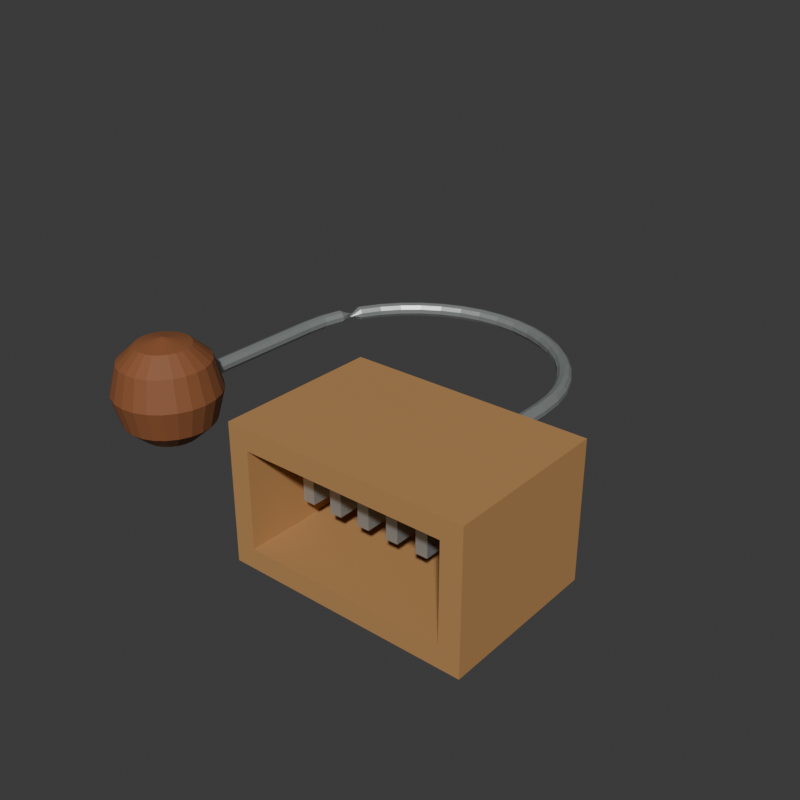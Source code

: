 # Source: source.blend  (saved by Blender 4.3.34; exported with 4.5.12 LTS)
import bpy
from mathutils import Matrix  # noqa: F401  (used for matrix-valued properties, if any)

bpy.ops.wm.read_factory_settings(use_empty=True)
scene = bpy.context.scene
scene.name = 'Scene'

# ---- collections
col_collection = bpy.data.collections.new('Collection'); scene.collection.children.link(col_collection)

# ---- materials (node trees are filled in below, after node groups)
mat_wholeopenchamber_honeywood = bpy.data.materials.new('WholeOpenChamber_HoneyWood')
mat_wholeopenchamber_honeywood.diffuse_color = (0.48, 0.25, 0.09, 1.0)
mat_wholeballend_deepwarmwood = bpy.data.materials.new('WholeBallEnd_DeepWarmWood')
mat_wholeballend_deepwarmwood.diffuse_color = (0.27, 0.095, 0.035, 1.0)
mat_wholereturnrodandtines_satinalloy = bpy.data.materials.new('WholeReturnRodAndTines_SatinAlloy')
mat_wholereturnrodandtines_satinalloy.diffuse_color = (0.49, 0.53, 0.52, 1.0)
mat_wholefixedrootsleeve_darkwood = bpy.data.materials.new('WholeFixedRootSleeve_DarkWood')
mat_wholefixedrootsleeve_darkwood.diffuse_color = (0.1, 0.045, 0.018, 1.0)

# ---- material node trees
mat_wholeopenchamber_honeywood.use_nodes = True; mat_wholeopenchamber_honeywood.node_tree.nodes.clear()
_N = mat_wholeopenchamber_honeywood.node_tree.nodes; _L = mat_wholeopenchamber_honeywood.node_tree.links
n0 = _N.new('ShaderNodeBsdfPrincipled'); n0.name = 'Principled BSDF'; n0.location = (10, 300)
n0.inputs[0].default_value = (0.48, 0.25, 0.09, 1.0)
n0.inputs[2].default_value = 0.77
n1 = _N.new('ShaderNodeOutputMaterial'); n1.name = 'Material Output'; n1.location = (300, 300)
_L.new(n0.outputs[0], n1.inputs[0])
n1.is_active_output = True
mat_wholeballend_deepwarmwood.use_nodes = True; mat_wholeballend_deepwarmwood.node_tree.nodes.clear()
_N = mat_wholeballend_deepwarmwood.node_tree.nodes; _L = mat_wholeballend_deepwarmwood.node_tree.links
n0 = _N.new('ShaderNodeBsdfPrincipled'); n0.name = 'Principled BSDF'; n0.location = (10, 300)
n0.inputs[0].default_value = (0.27, 0.095, 0.035, 1.0)
n0.inputs[2].default_value = 0.65
n1 = _N.new('ShaderNodeOutputMaterial'); n1.name = 'Material Output'; n1.location = (300, 300)
_L.new(n0.outputs[0], n1.inputs[0])
n1.is_active_output = True
mat_wholereturnrodandtines_satinalloy.use_nodes = True; mat_wholereturnrodandtines_satinalloy.node_tree.nodes.clear()
_N = mat_wholereturnrodandtines_satinalloy.node_tree.nodes; _L = mat_wholereturnrodandtines_satinalloy.node_tree.links
n0 = _N.new('ShaderNodeBsdfPrincipled'); n0.name = 'Principled BSDF'; n0.location = (10, 300)
n0.inputs[0].default_value = (0.49, 0.53, 0.52, 1.0)
n0.inputs[1].default_value = 0.65
n0.inputs[2].default_value = 0.42
n1 = _N.new('ShaderNodeOutputMaterial'); n1.name = 'Material Output'; n1.location = (300, 300)
_L.new(n0.outputs[0], n1.inputs[0])
n1.is_active_output = True
mat_wholefixedrootsleeve_darkwood.use_nodes = True; mat_wholefixedrootsleeve_darkwood.node_tree.nodes.clear()
_N = mat_wholefixedrootsleeve_darkwood.node_tree.nodes; _L = mat_wholefixedrootsleeve_darkwood.node_tree.links
n0 = _N.new('ShaderNodeBsdfPrincipled'); n0.name = 'Principled BSDF'; n0.location = (10, 300)
n0.inputs[0].default_value = (0.1, 0.045, 0.018, 1.0)
n0.inputs[2].default_value = 0.82
n1 = _N.new('ShaderNodeOutputMaterial'); n1.name = 'Material Output'; n1.location = (300, 300)
_L.new(n0.outputs[0], n1.inputs[0])
n1.is_active_output = True

# ---- world
world_world = bpy.data.worlds.new('World'); scene.world = world_world
world_world.use_nodes = True; world_world.node_tree.nodes.clear()
_N = world_world.node_tree.nodes; _L = world_world.node_tree.links
n0 = _N.new('ShaderNodeOutputWorld'); n0.name = 'World Output'; n0.location = (300, 300)
n1 = _N.new('ShaderNodeBackground'); n1.name = 'Background'; n1.location = (10, 300)
n1.inputs[0].default_value = (0.05088, 0.05088, 0.05088, 1.0)
_L.new(n1.outputs[0], n0.inputs[0])
n0.is_active_output = True
world_world.color = (0.05088, 0.05088, 0.05088)
world_world.sun_shadow_jitter_overblur = 0.0

# ---- meshes
me_wholegroundfootopenfrontblindtinechambermesh = bpy.data.meshes.new('WholeGroundFootOpenFrontBlindTineChamberMesh')
me_wholegroundfootopenfrontblindtinechambermesh.from_pydata([(0.0015, -0.1296, 0.0), (0.1415, -0.1296, 0.0), (0.1415, -0.1296, 0.08), (0.0015, -0.1296, 0.08), (0.0015, -0.03464, 0.0), (0.1415, -0.03464, 0.0), (0.1415, -0.03464, 0.08), (0.0015, -0.03464, 0.08), (0.0135, -0.1296, 0.012), (0.1295, -0.1296, 0.012), (0.1295, -0.1296, 0.068), (0.0135, -0.1296, 0.068), (0.0135, -0.05064, 0.012), (0.1295, -0.05064, 0.012), (0.1295, -0.05064, 0.068), (0.0135, -0.05064, 0.068)], [], [(6, 5, 4), (7, 6, 4), (13, 14, 15), (12, 13, 15), (5, 1, 0), (4, 5, 0), (13, 12, 8), (9, 13, 8), (9, 8, 0), (1, 9, 0), (6, 2, 1), (5, 6, 1), (14, 13, 9), (10, 14, 9), (10, 9, 1), (2, 10, 1), (7, 3, 2), (6, 7, 2), (15, 14, 10), (11, 15, 10), (11, 10, 2), (3, 11, 2), (4, 0, 3), (7, 4, 3), (12, 15, 11), (8, 12, 11), (8, 11, 3), (0, 8, 3)])
me_wholegroundfootopenfrontblindtinechambermesh.materials.append(mat_wholeopenchamber_honeywood)
me_wholegroundfootopenfrontblindtinechambermesh.materials.append(mat_wholeballend_deepwarmwood)
me_wholegroundfootopenfrontblindtinechambermesh.materials.append(mat_wholereturnrodandtines_satinalloy)
me_wholegroundfootopenfrontblindtinechambermesh.materials.append(mat_wholefixedrootsleeve_darkwood)
me_wholegroundfootopenfrontblindtinechambermesh.update()
me_wholeroofrootedshorttine_00mesh = bpy.data.meshes.new('WholeRoofRootedShortTine_00Mesh')
me_wholeroofrootedshorttine_00mesh.from_pydata([(0.022, -0.1016, 0.0305), (0.029, -0.1016, 0.0305), (0.022, -0.08564, 0.0305), (0.029, -0.08564, 0.0305), (0.022, -0.1016, 0.0695), (0.029, -0.1016, 0.0695), (0.022, -0.08564, 0.0695), (0.029, -0.08564, 0.0695)], [], [(0, 2, 3), (0, 3, 1), (4, 5, 7), (4, 7, 6), (0, 1, 5), (0, 5, 4), (2, 6, 7), (2, 7, 3), (0, 4, 6), (0, 6, 2), (1, 3, 7), (1, 7, 5)])
me_wholeroofrootedshorttine_00mesh.polygons.foreach_set('material_index', [2, 2, 2, 2, 2, 2, 2, 2, 2, 2, 2, 2])
me_wholeroofrootedshorttine_00mesh.materials.append(mat_wholeopenchamber_honeywood)
me_wholeroofrootedshorttine_00mesh.materials.append(mat_wholeballend_deepwarmwood)
me_wholeroofrootedshorttine_00mesh.materials.append(mat_wholereturnrodandtines_satinalloy)
me_wholeroofrootedshorttine_00mesh.materials.append(mat_wholefixedrootsleeve_darkwood)
me_wholeroofrootedshorttine_00mesh.update()
me_wholeroofrootedshorttine_01mesh = bpy.data.meshes.new('WholeRoofRootedShortTine_01Mesh')
me_wholeroofrootedshorttine_01mesh.from_pydata([(0.04, -0.1016, 0.0305), (0.047, -0.1016, 0.0305), (0.04, -0.08564, 0.0305), (0.047, -0.08564, 0.0305), (0.04, -0.1016, 0.0695), (0.047, -0.1016, 0.0695), (0.04, -0.08564, 0.0695), (0.047, -0.08564, 0.0695)], [], [(0, 2, 3), (0, 3, 1), (4, 5, 7), (4, 7, 6), (0, 1, 5), (0, 5, 4), (2, 6, 7), (2, 7, 3), (0, 4, 6), (0, 6, 2), (1, 3, 7), (1, 7, 5)])
me_wholeroofrootedshorttine_01mesh.polygons.foreach_set('material_index', [2, 2, 2, 2, 2, 2, 2, 2, 2, 2, 2, 2])
me_wholeroofrootedshorttine_01mesh.materials.append(mat_wholeopenchamber_honeywood)
me_wholeroofrootedshorttine_01mesh.materials.append(mat_wholeballend_deepwarmwood)
me_wholeroofrootedshorttine_01mesh.materials.append(mat_wholereturnrodandtines_satinalloy)
me_wholeroofrootedshorttine_01mesh.materials.append(mat_wholefixedrootsleeve_darkwood)
me_wholeroofrootedshorttine_01mesh.update()
me_wholeroofrootedshorttine_02mesh = bpy.data.meshes.new('WholeRoofRootedShortTine_02Mesh')
me_wholeroofrootedshorttine_02mesh.from_pydata([(0.058, -0.1016, 0.0305), (0.065, -0.1016, 0.0305), (0.058, -0.08564, 0.0305), (0.065, -0.08564, 0.0305), (0.058, -0.1016, 0.0695), (0.065, -0.1016, 0.0695), (0.058, -0.08564, 0.0695), (0.065, -0.08564, 0.0695)], [], [(0, 2, 3), (0, 3, 1), (4, 5, 7), (4, 7, 6), (0, 1, 5), (0, 5, 4), (2, 6, 7), (2, 7, 3), (0, 4, 6), (0, 6, 2), (1, 3, 7), (1, 7, 5)])
me_wholeroofrootedshorttine_02mesh.polygons.foreach_set('material_index', [2, 2, 2, 2, 2, 2, 2, 2, 2, 2, 2, 2])
me_wholeroofrootedshorttine_02mesh.materials.append(mat_wholeopenchamber_honeywood)
me_wholeroofrootedshorttine_02mesh.materials.append(mat_wholeballend_deepwarmwood)
me_wholeroofrootedshorttine_02mesh.materials.append(mat_wholereturnrodandtines_satinalloy)
me_wholeroofrootedshorttine_02mesh.materials.append(mat_wholefixedrootsleeve_darkwood)
me_wholeroofrootedshorttine_02mesh.update()
me_wholeroofrootedshorttine_03mesh = bpy.data.meshes.new('WholeRoofRootedShortTine_03Mesh')
me_wholeroofrootedshorttine_03mesh.from_pydata([(0.076, -0.1016, 0.0305), (0.083, -0.1016, 0.0305), (0.076, -0.08564, 0.0305), (0.083, -0.08564, 0.0305), (0.076, -0.1016, 0.0695), (0.083, -0.1016, 0.0695), (0.076, -0.08564, 0.0695), (0.083, -0.08564, 0.0695)], [], [(0, 2, 3), (0, 3, 1), (4, 5, 7), (4, 7, 6), (0, 1, 5), (0, 5, 4), (2, 6, 7), (2, 7, 3), (0, 4, 6), (0, 6, 2), (1, 3, 7), (1, 7, 5)])
me_wholeroofrootedshorttine_03mesh.polygons.foreach_set('material_index', [2, 2, 2, 2, 2, 2, 2, 2, 2, 2, 2, 2])
me_wholeroofrootedshorttine_03mesh.materials.append(mat_wholeopenchamber_honeywood)
me_wholeroofrootedshorttine_03mesh.materials.append(mat_wholeballend_deepwarmwood)
me_wholeroofrootedshorttine_03mesh.materials.append(mat_wholereturnrodandtines_satinalloy)
me_wholeroofrootedshorttine_03mesh.materials.append(mat_wholefixedrootsleeve_darkwood)
me_wholeroofrootedshorttine_03mesh.update()
me_wholeroofrootedshorttine_04mesh = bpy.data.meshes.new('WholeRoofRootedShortTine_04Mesh')
me_wholeroofrootedshorttine_04mesh.from_pydata([(0.094, -0.1016, 0.0305), (0.101, -0.1016, 0.0305), (0.094, -0.08564, 0.0305), (0.101, -0.08564, 0.0305), (0.094, -0.1016, 0.0695), (0.101, -0.1016, 0.0695), (0.094, -0.08564, 0.0695), (0.101, -0.08564, 0.0695)], [], [(0, 2, 3), (0, 3, 1), (4, 5, 7), (4, 7, 6), (0, 1, 5), (0, 5, 4), (2, 6, 7), (2, 7, 3), (0, 4, 6), (0, 6, 2), (1, 3, 7), (1, 7, 5)])
me_wholeroofrootedshorttine_04mesh.polygons.foreach_set('material_index', [2, 2, 2, 2, 2, 2, 2, 2, 2, 2, 2, 2])
me_wholeroofrootedshorttine_04mesh.materials.append(mat_wholeopenchamber_honeywood)
me_wholeroofrootedshorttine_04mesh.materials.append(mat_wholeballend_deepwarmwood)
me_wholeroofrootedshorttine_04mesh.materials.append(mat_wholereturnrodandtines_satinalloy)
me_wholeroofrootedshorttine_04mesh.materials.append(mat_wholefixedrootsleeve_darkwood)
me_wholeroofrootedshorttine_04mesh.update()
me_wholeroofrootedshorttine_05mesh = bpy.data.meshes.new('WholeRoofRootedShortTine_05Mesh')
me_wholeroofrootedshorttine_05mesh.from_pydata([(0.112, -0.1016, 0.0305), (0.119, -0.1016, 0.0305), (0.112, -0.08564, 0.0305), (0.119, -0.08564, 0.0305), (0.112, -0.1016, 0.0695), (0.119, -0.1016, 0.0695), (0.112, -0.08564, 0.0695), (0.119, -0.08564, 0.0695)], [], [(0, 2, 3), (0, 3, 1), (4, 5, 7), (4, 7, 6), (0, 1, 5), (0, 5, 4), (2, 6, 7), (2, 7, 3), (0, 4, 6), (0, 6, 2), (1, 3, 7), (1, 7, 5)])
me_wholeroofrootedshorttine_05mesh.polygons.foreach_set('material_index', [2, 2, 2, 2, 2, 2, 2, 2, 2, 2, 2, 2])
me_wholeroofrootedshorttine_05mesh.materials.append(mat_wholeopenchamber_honeywood)
me_wholeroofrootedshorttine_05mesh.materials.append(mat_wholeballend_deepwarmwood)
me_wholeroofrootedshorttine_05mesh.materials.append(mat_wholereturnrodandtines_satinalloy)
me_wholeroofrootedshorttine_05mesh.materials.append(mat_wholefixedrootsleeve_darkwood)
me_wholeroofrootedshorttine_05mesh.update()
me_wholecontinuousbroadureturnrodmesh = bpy.data.meshes.new('WholeContinuousBroadUReturnRodMesh')
me_wholecontinuousbroadureturnrodmesh.from_pydata([(0.0715, -0.03964, 0.0385), (0.06885, -0.03964, 0.03936), (0.06722, -0.03964, 0.04161), (0.06722, -0.03964, 0.04439), (0.06885, -0.03964, 0.04664), (0.0715, -0.03964, 0.0475), (0.07415, -0.03964, 0.04664), (0.07578, -0.03964, 0.04439), (0.07578, -0.03964, 0.04161), (0.07415, -0.03964, 0.03936), (0.0715, 0.03536, 0.0385), (0.06886, 0.03533, 0.03936), (0.06722, 0.03531, 0.04161), (0.06722, 0.03531, 0.04439), (0.06886, 0.03533, 0.04664), (0.0715, 0.03536, 0.0475), (0.07414, 0.03539, 0.04664), (0.07578, 0.03541, 0.04439), (0.07578, 0.03541, 0.04161), (0.07414, 0.03539, 0.03936), (0.07039, 0.04944, 0.0385), (0.06778, 0.04903, 0.03936), (0.06616, 0.04877, 0.04161), (0.06616, 0.04877, 0.04439), (0.06778, 0.04903, 0.04664), (0.07039, 0.04944, 0.0475), (0.073, 0.04985, 0.04664), (0.07462, 0.05011, 0.04439), (0.07462, 0.05011, 0.04161), (0.073, 0.04985, 0.03936), (0.0671, 0.06317, 0.0385), (0.06458, 0.06235, 0.03936), (0.06302, 0.06185, 0.04161), (0.06302, 0.06185, 0.04439), (0.06458, 0.06235, 0.04664), (0.0671, 0.06317, 0.0475), (0.06961, 0.06399, 0.04664), (0.07117, 0.06449, 0.04439), (0.07117, 0.06449, 0.04161), (0.06961, 0.06399, 0.03936), (0.06169, 0.07622, 0.0385), (0.05933, 0.07502, 0.03936), (0.05788, 0.07428, 0.04161), (0.05788, 0.07428, 0.04439), (0.05933, 0.07502, 0.04664), (0.06169, 0.07622, 0.0475), (0.06405, 0.07742, 0.04664), (0.0655, 0.07816, 0.04439), (0.0655, 0.07816, 0.04161), (0.06405, 0.07742, 0.03936), (0.05431, 0.08826, 0.0385), (0.05217, 0.08671, 0.03936), (0.05085, 0.08575, 0.04161), (0.05085, 0.08575, 0.04439), (0.05217, 0.08671, 0.04664), (0.05431, 0.08826, 0.0475), (0.05645, 0.08982, 0.04664), (0.05777, 0.09078, 0.04439), (0.05777, 0.09078, 0.04161), (0.05645, 0.08982, 0.03936), (0.04514, 0.099, 0.0385), (0.04327, 0.09713, 0.03936), (0.04211, 0.09597, 0.04161), (0.04211, 0.09597, 0.04439), (0.04327, 0.09713, 0.04664), (0.04514, 0.099, 0.0475), (0.04701, 0.1009, 0.04664), (0.04817, 0.102, 0.04439), (0.04817, 0.102, 0.04161), (0.04701, 0.1009, 0.03936), (0.0344, 0.1082, 0.0385), (0.03285, 0.106, 0.03936), (0.03189, 0.1047, 0.04161), (0.03189, 0.1047, 0.04439), (0.03285, 0.106, 0.04664), (0.0344, 0.1082, 0.0475), (0.03596, 0.1103, 0.04664), (0.03692, 0.1116, 0.04439), (0.03692, 0.1116, 0.04161), (0.03596, 0.1103, 0.03936), (0.02236, 0.1156, 0.0385), (0.02116, 0.1132, 0.03936), (0.02042, 0.1117, 0.04161), (0.02042, 0.1117, 0.04439), (0.02116, 0.1132, 0.04664), (0.02236, 0.1156, 0.0475), (0.02356, 0.1179, 0.04664), (0.0243, 0.1194, 0.04439), (0.0243, 0.1194, 0.04161), (0.02356, 0.1179, 0.03936), (0.009312, 0.121, 0.0385), (0.008494, 0.1184, 0.03936), (0.007989, 0.1169, 0.04161), (0.007989, 0.1169, 0.04439), (0.008494, 0.1184, 0.04664), (0.009312, 0.121, 0.0475), (0.01013, 0.1235, 0.04664), (0.01063, 0.125, 0.04439), (0.01063, 0.125, 0.04161), (0.01013, 0.1235, 0.03936), (-0.004421, 0.1243, 0.0385), (-0.004835, 0.1216, 0.03936), (-0.00509, 0.12, 0.04161), (-0.00509, 0.12, 0.04439), (-0.004835, 0.1216, 0.04664), (-0.004421, 0.1243, 0.0475), (-0.004007, 0.1269, 0.04664), (-0.003751, 0.1285, 0.04439), (-0.003751, 0.1285, 0.04161), (-0.004007, 0.1269, 0.03936), (-0.0185, 0.1254, 0.0385), (-0.0185, 0.1227, 0.03936), (-0.0185, 0.1211, 0.04161), (-0.0185, 0.1211, 0.04439), (-0.0185, 0.1227, 0.04664), (-0.0185, 0.1254, 0.0475), (-0.0185, 0.128, 0.04664), (-0.0185, 0.1296, 0.04439), (-0.0185, 0.1296, 0.04161), (-0.0185, 0.128, 0.03936), (-0.03258, 0.1243, 0.0385), (-0.03217, 0.1216, 0.03936), (-0.03191, 0.12, 0.04161), (-0.03191, 0.12, 0.04439), (-0.03217, 0.1216, 0.04664), (-0.03258, 0.1243, 0.0475), (-0.03299, 0.1269, 0.04664), (-0.03325, 0.1285, 0.04439), (-0.03325, 0.1285, 0.04161), (-0.03299, 0.1269, 0.03936), (-0.04631, 0.121, 0.0385), (-0.04549, 0.1184, 0.03936), (-0.04499, 0.1169, 0.04161), (-0.04499, 0.1169, 0.04439), (-0.04549, 0.1184, 0.04664), (-0.04631, 0.121, 0.0475), (-0.04713, 0.1235, 0.04664), (-0.04763, 0.125, 0.04439), (-0.04763, 0.125, 0.04161), (-0.04713, 0.1235, 0.03936), (-0.05936, 0.1156, 0.0385), (-0.05816, 0.1132, 0.03936), (-0.05742, 0.1117, 0.04161), (-0.05742, 0.1117, 0.04439), (-0.05816, 0.1132, 0.04664), (-0.05936, 0.1156, 0.0475), (-0.06056, 0.1179, 0.04664), (-0.0613, 0.1194, 0.04439), (-0.0613, 0.1194, 0.04161), (-0.06056, 0.1179, 0.03936), (-0.0714, 0.1082, 0.0385), (-0.06985, 0.106, 0.03936), (-0.06889, 0.1047, 0.04161), (-0.06889, 0.1047, 0.04439), (-0.06985, 0.106, 0.04664), (-0.0714, 0.1082, 0.0475), (-0.07296, 0.1103, 0.04664), (-0.07392, 0.1116, 0.04439), (-0.07392, 0.1116, 0.04161), (-0.07296, 0.1103, 0.03936), (-0.08214, 0.099, 0.0385), (-0.08027, 0.09713, 0.03936), (-0.07911, 0.09597, 0.04161), (-0.07911, 0.09597, 0.04439), (-0.08027, 0.09713, 0.04664), (-0.08214, 0.099, 0.0475), (-0.08401, 0.1009, 0.04664), (-0.08517, 0.102, 0.04439), (-0.08517, 0.102, 0.04161), (-0.08401, 0.1009, 0.03936), (-0.09131, 0.08826, 0.0385), (-0.08917, 0.08671, 0.03936), (-0.08785, 0.08575, 0.04161), (-0.08785, 0.08575, 0.04439), (-0.08917, 0.08671, 0.04664), (-0.09131, 0.08826, 0.0475), (-0.09345, 0.08982, 0.04664), (-0.09477, 0.09078, 0.04439), (-0.09477, 0.09078, 0.04161), (-0.09345, 0.08982, 0.03936), (-0.09869, 0.07622, 0.0385), (-0.09633, 0.07502, 0.03936), (-0.09488, 0.07428, 0.04161), (-0.09488, 0.07428, 0.04439), (-0.09633, 0.07502, 0.04664), (-0.09869, 0.07622, 0.0475), (-0.101, 0.07742, 0.04664), (-0.1025, 0.07816, 0.04439), (-0.1025, 0.07816, 0.04161), (-0.101, 0.07742, 0.03936), (-0.1041, 0.06317, 0.0475), (-0.1066, 0.06399, 0.04664), (-0.1082, 0.06449, 0.04439), (-0.1082, 0.06449, 0.04161), (-0.1066, 0.06399, 0.03936), (-0.1041, 0.06317, 0.0385), (-0.1016, 0.06235, 0.03936), (-0.1, 0.06185, 0.04161), (-0.1, 0.06185, 0.04439), (-0.1016, 0.06235, 0.04664), (-0.1074, 0.04944, 0.0475), (-0.11, 0.04985, 0.04664), (-0.1116, 0.05011, 0.04439), (-0.1116, 0.05011, 0.04161), (-0.11, 0.04985, 0.03936), (-0.1074, 0.04944, 0.0385), (-0.1048, 0.04903, 0.03936), (-0.1032, 0.04877, 0.04161), (-0.1032, 0.04877, 0.04439), (-0.1048, 0.04903, 0.04664), (-0.1085, 0.03536, 0.0475), (-0.1111, 0.0354, 0.04664), (-0.1128, 0.03542, 0.04439), (-0.1128, 0.03542, 0.04161), (-0.1111, 0.0354, 0.03936), (-0.1085, 0.03536, 0.0385), (-0.1059, 0.03532, 0.03936), (-0.1042, 0.0353, 0.04161), (-0.1042, 0.0353, 0.04439), (-0.1059, 0.03532, 0.04664), (-0.1085, -0.02464, 0.0475), (-0.1111, -0.02464, 0.04664), (-0.1128, -0.02464, 0.04439), (-0.1128, -0.02464, 0.04161), (-0.1111, -0.02464, 0.03936), (-0.1085, -0.02464, 0.0385), (-0.1059, -0.02464, 0.03936), (-0.1042, -0.02464, 0.04161), (-0.1042, -0.02464, 0.04439), (-0.1059, -0.02464, 0.04664), (-0.1085, -0.07964, 0.0475), (-0.1111, -0.07964, 0.04664), (-0.1128, -0.07964, 0.04439), (-0.1128, -0.07964, 0.04161), (-0.1111, -0.07964, 0.03936), (-0.1085, -0.07964, 0.0385), (-0.1059, -0.07964, 0.03936), (-0.1042, -0.07964, 0.04161), (-0.1042, -0.07964, 0.04439), (-0.1059, -0.07964, 0.04664)], [], [(0, 1, 11), (0, 11, 10), (1, 2, 12), (1, 12, 11), (2, 3, 13), (2, 13, 12), (3, 4, 14), (3, 14, 13), (4, 5, 15), (4, 15, 14), (5, 6, 16), (5, 16, 15), (6, 7, 17), (6, 17, 16), (7, 8, 18), (7, 18, 17), (8, 9, 19), (8, 19, 18), (9, 0, 10), (9, 10, 19), (10, 11, 21), (10, 21, 20), (11, 12, 22), (11, 22, 21), (12, 13, 23), (12, 23, 22), (13, 14, 24), (13, 24, 23), (14, 15, 25), (14, 25, 24), (15, 16, 26), (15, 26, 25), (16, 17, 27), (16, 27, 26), (17, 18, 28), (17, 28, 27), (18, 19, 29), (18, 29, 28), (19, 10, 20), (19, 20, 29), (20, 21, 31), (20, 31, 30), (21, 22, 32), (21, 32, 31), (22, 23, 33), (22, 33, 32), (23, 24, 34), (23, 34, 33), (24, 25, 35), (24, 35, 34), (25, 26, 36), (25, 36, 35), (26, 27, 37), (26, 37, 36), (27, 28, 38), (27, 38, 37), (28, 29, 39), (28, 39, 38), (29, 20, 30), (29, 30, 39), (30, 31, 41), (30, 41, 40), (31, 32, 42), (31, 42, 41), (32, 33, 43), (32, 43, 42), (33, 34, 44), (33, 44, 43), (34, 35, 45), (34, 45, 44), (35, 36, 46), (35, 46, 45), (36, 37, 47), (36, 47, 46), (37, 38, 48), (37, 48, 47), (38, 39, 49), (38, 49, 48), (39, 30, 40), (39, 40, 49), (40, 41, 51), (40, 51, 50), (41, 42, 52), (41, 52, 51), (42, 43, 53), (42, 53, 52), (43, 44, 54), (43, 54, 53), (44, 45, 55), (44, 55, 54), (45, 46, 56), (45, 56, 55), (46, 47, 57), (46, 57, 56), (47, 48, 58), (47, 58, 57), (48, 49, 59), (48, 59, 58), (49, 40, 50), (49, 50, 59), (50, 51, 61), (50, 61, 60), (51, 52, 62), (51, 62, 61), (52, 53, 63), (52, 63, 62), (53, 54, 64), (53, 64, 63), (54, 55, 65), (54, 65, 64), (55, 56, 66), (55, 66, 65), (56, 57, 67), (56, 67, 66), (57, 58, 68), (57, 68, 67), (58, 59, 69), (58, 69, 68), (59, 50, 60), (59, 60, 69), (60, 61, 71), (60, 71, 70), (61, 62, 72), (61, 72, 71), (62, 63, 73), (62, 73, 72), (63, 64, 74), (63, 74, 73), (64, 65, 75), (64, 75, 74), (65, 66, 76), (65, 76, 75), (66, 67, 77), (66, 77, 76), (67, 68, 78), (67, 78, 77), (68, 69, 79), (68, 79, 78), (69, 60, 70), (69, 70, 79), (70, 71, 81), (70, 81, 80), (71, 72, 82), (71, 82, 81), (72, 73, 83), (72, 83, 82), (73, 74, 84), (73, 84, 83), (74, 75, 85), (74, 85, 84), (75, 76, 86), (75, 86, 85), (76, 77, 87), (76, 87, 86), (77, 78, 88), (77, 88, 87), (78, 79, 89), (78, 89, 88), (79, 70, 80), (79, 80, 89), (80, 81, 91), (80, 91, 90), (81, 82, 92), (81, 92, 91), (82, 83, 93), (82, 93, 92), (83, 84, 94), (83, 94, 93), (84, 85, 95), (84, 95, 94), (85, 86, 96), (85, 96, 95), (86, 87, 97), (86, 97, 96), (87, 88, 98), (87, 98, 97), (88, 89, 99), (88, 99, 98), (89, 80, 90), (89, 90, 99), (90, 91, 101), (90, 101, 100), (91, 92, 102), (91, 102, 101), (92, 93, 103), (92, 103, 102), (93, 94, 104), (93, 104, 103), (94, 95, 105), (94, 105, 104), (95, 96, 106), (95, 106, 105), (96, 97, 107), (96, 107, 106), (97, 98, 108), (97, 108, 107), (98, 99, 109), (98, 109, 108), (99, 90, 100), (99, 100, 109), (100, 101, 111), (100, 111, 110), (101, 102, 112), (101, 112, 111), (102, 103, 113), (102, 113, 112), (103, 104, 114), (103, 114, 113), (104, 105, 115), (104, 115, 114), (105, 106, 116), (105, 116, 115), (106, 107, 117), (106, 117, 116), (107, 108, 118), (107, 118, 117), (108, 109, 119), (108, 119, 118), (109, 100, 110), (109, 110, 119), (110, 111, 121), (110, 121, 120), (111, 112, 122), (111, 122, 121), (112, 113, 123), (112, 123, 122), (113, 114, 124), (113, 124, 123), (114, 115, 125), (114, 125, 124), (115, 116, 126), (115, 126, 125), (116, 117, 127), (116, 127, 126), (117, 118, 128), (117, 128, 127), (118, 119, 129), (118, 129, 128), (119, 110, 120), (119, 120, 129), (120, 121, 131), (120, 131, 130), (121, 122, 132), (121, 132, 131), (122, 123, 133), (122, 133, 132), (123, 124, 134), (123, 134, 133), (124, 125, 135), (124, 135, 134), (125, 126, 136), (125, 136, 135), (126, 127, 137), (126, 137, 136), (127, 128, 138), (127, 138, 137), (128, 129, 139), (128, 139, 138), (129, 120, 130), (129, 130, 139), (130, 131, 141), (130, 141, 140), (131, 132, 142), (131, 142, 141), (132, 133, 143), (132, 143, 142), (133, 134, 144), (133, 144, 143), (134, 135, 145), (134, 145, 144), (135, 136, 146), (135, 146, 145), (136, 137, 147), (136, 147, 146), (137, 138, 148), (137, 148, 147), (138, 139, 149), (138, 149, 148), (139, 130, 140), (139, 140, 149), (140, 141, 151), (140, 151, 150), (141, 142, 152), (141, 152, 151), (142, 143, 153), (142, 153, 152), (143, 144, 154), (143, 154, 153), (144, 145, 155), (144, 155, 154), (145, 146, 156), (145, 156, 155), (146, 147, 157), (146, 157, 156), (147, 148, 158), (147, 158, 157), (148, 149, 159), (148, 159, 158), (149, 140, 150), (149, 150, 159), (150, 151, 161), (150, 161, 160), (151, 152, 162), (151, 162, 161), (152, 153, 163), (152, 163, 162), (153, 154, 164), (153, 164, 163), (154, 155, 165), (154, 165, 164), (155, 156, 166), (155, 166, 165), (156, 157, 167), (156, 167, 166), (157, 158, 168), (157, 168, 167), (158, 159, 169), (158, 169, 168), (159, 150, 160), (159, 160, 169), (160, 161, 171), (160, 171, 170), (161, 162, 172), (161, 172, 171), (162, 163, 173), (162, 173, 172), (163, 164, 174), (163, 174, 173), (164, 165, 175), (164, 175, 174), (165, 166, 176), (165, 176, 175), (166, 167, 177), (166, 177, 176), (167, 168, 178), (167, 178, 177), (168, 169, 179), (168, 179, 178), (169, 160, 170), (169, 170, 179), (170, 171, 181), (170, 181, 180), (171, 172, 182), (171, 182, 181), (172, 173, 183), (172, 183, 182), (173, 174, 184), (173, 184, 183), (174, 175, 185), (174, 185, 184), (175, 176, 186), (175, 186, 185), (176, 177, 187), (176, 187, 186), (177, 178, 188), (177, 188, 187), (178, 179, 189), (178, 189, 188), (179, 170, 180), (179, 180, 189), (180, 181, 191), (180, 191, 190), (181, 182, 192), (181, 192, 191), (182, 183, 193), (182, 193, 192), (183, 184, 194), (183, 194, 193), (184, 185, 195), (184, 195, 194), (185, 186, 196), (185, 196, 195), (186, 187, 197), (186, 197, 196), (187, 188, 198), (187, 198, 197), (188, 189, 199), (188, 199, 198), (189, 180, 190), (189, 190, 199), (190, 191, 201), (190, 201, 200), (191, 192, 202), (191, 202, 201), (192, 193, 203), (192, 203, 202), (193, 194, 204), (193, 204, 203), (194, 195, 205), (194, 205, 204), (195, 196, 206), (195, 206, 205), (196, 197, 207), (196, 207, 206), (197, 198, 208), (197, 208, 207), (198, 199, 209), (198, 209, 208), (199, 190, 200), (199, 200, 209), (200, 201, 211), (200, 211, 210), (201, 202, 212), (201, 212, 211), (202, 203, 213), (202, 213, 212), (203, 204, 214), (203, 214, 213), (204, 205, 215), (204, 215, 214), (205, 206, 216), (205, 216, 215), (206, 207, 217), (206, 217, 216), (207, 208, 218), (207, 218, 217), (208, 209, 219), (208, 219, 218), (209, 200, 210), (209, 210, 219), (210, 211, 221), (210, 221, 220), (211, 212, 222), (211, 222, 221), (212, 213, 223), (212, 223, 222), (213, 214, 224), (213, 224, 223), (214, 215, 225), (214, 225, 224), (215, 216, 226), (215, 226, 225), (216, 217, 227), (216, 227, 226), (217, 218, 228), (217, 228, 227), (218, 219, 229), (218, 229, 228), (219, 210, 220), (219, 220, 229), (220, 221, 231), (220, 231, 230), (221, 222, 232), (221, 232, 231), (222, 223, 233), (222, 233, 232), (223, 224, 234), (223, 234, 233), (224, 225, 235), (224, 235, 234), (225, 226, 236), (225, 236, 235), (226, 227, 237), (226, 237, 236), (227, 228, 238), (227, 238, 237), (228, 229, 239), (228, 239, 238), (229, 220, 230), (229, 230, 239), (9, 8, 7), (9, 7, 6), (9, 6, 5), (9, 5, 4), (9, 4, 3), (9, 3, 2), (9, 2, 1), (9, 1, 0), (230, 231, 232), (230, 232, 233), (230, 233, 234), (230, 234, 235), (230, 235, 236), (230, 236, 237), (230, 237, 238), (230, 238, 239)])
me_wholecontinuousbroadureturnrodmesh.polygons.foreach_set('material_index', [2, 2, 2, 2, 2, 2, 2, 2, 2, 2, 2, 2, 2, 2, 2, 2, 2, 2, 2, 2, 2, 2, 2, 2, 2, 2, 2, 2, 2, 2, 2, 2, 2, 2, 2, 2, 2, 2, 2, 2, 2, 2, 2, 2, 2, 2, 2, 2, 2, 2, 2, 2, 2, 2, 2, 2, 2, 2, 2, 2, 2, 2, 2, 2, 2, 2, 2, 2, 2, 2, 2, 2, 2, 2, 2, 2, 2, 2, 2, 2, 2, 2, 2, 2, 2, 2, 2, 2, 2, 2, 2, 2, 2, 2, 2, 2, 2, 2, 2, 2, 2, 2, 2, 2, 2, 2, 2, 2, 2, 2, 2, 2, 2, 2, 2, 2, 2, 2, 2, 2, 2, 2, 2, 2, 2, 2, 2, 2, 2, 2, 2, 2, 2, 2, 2, 2, 2, 2, 2, 2, 2, 2, 2, 2, 2, 2, 2, 2, 2, 2, 2, 2, 2, 2, 2, 2, 2, 2, 2, 2, 2, 2, 2, 2, 2, 2, 2, 2, 2, 2, 2, 2, 2, 2, 2, 2, 2, 2, 2, 2, 2, 2, 2, 2, 2, 2, 2, 2, 2, 2, 2, 2, 2, 2, 2, 2, 2, 2, 2, 2, 2, 2, 2, 2, 2, 2, 2, 2, 2, 2, 2, 2, 2, 2, 2, 2, 2, 2, 2, 2, 2, 2, 2, 2, 2, 2, 2, 2, 2, 2, 2, 2, 2, 2, 2, 2, 2, 2, 2, 2, 2, 2, 2, 2, 2, 2, 2, 2, 2, 2, 2, 2, 2, 2, 2, 2, 2, 2, 2, 2, 2, 2, 2, 2, 2, 2, 2, 2, 2, 2, 2, 2, 2, 2, 2, 2, 2, 2, 2, 2, 2, 2, 2, 2, 2, 2, 2, 2, 2, 2, 2, 2, 2, 2, 2, 2, 2, 2, 2, 2, 2, 2, 2, 2, 2, 2, 2, 2, 2, 2, 2, 2, 2, 2, 2, 2, 2, 2, 2, 2, 2, 2, 2, 2, 2, 2, 2, 2, 2, 2, 2, 2, 2, 2, 2, 2, 2, 2, 2, 2, 2, 2, 2, 2, 2, 2, 2, 2, 2, 2, 2, 2, 2, 2, 2, 2, 2, 2, 2, 2, 2, 2, 2, 2, 2, 2, 2, 2, 2, 2, 2, 2, 2, 2, 2, 2, 2, 2, 2, 2, 2, 2, 2, 2, 2, 2, 2, 2, 2, 2, 2, 2, 2, 2, 2, 2, 2, 2, 2, 2, 2, 2, 2, 2, 2, 2, 2, 2, 2, 2, 2, 2, 2, 2, 2, 2, 2, 2, 2, 2, 2, 2, 2, 2, 2, 2, 2, 2, 2, 2, 2, 2, 2, 2, 2, 2, 2, 2, 2, 2, 2, 2, 2, 2, 2, 2, 2, 2, 2, 2, 2, 2, 2, 2, 2, 2, 2, 2, 2, 2, 2, 2, 2, 2, 2, 2, 2, 2, 2, 2, 2, 2, 2, 2, 2, 2])
me_wholecontinuousbroadureturnrodmesh.materials.append(mat_wholeopenchamber_honeywood)
me_wholecontinuousbroadureturnrodmesh.materials.append(mat_wholeballend_deepwarmwood)
me_wholecontinuousbroadureturnrodmesh.materials.append(mat_wholereturnrodandtines_satinalloy)
me_wholecontinuousbroadureturnrodmesh.materials.append(mat_wholefixedrootsleeve_darkwood)
me_wholecontinuousbroadureturnrodmesh.update()
me_wholeroundedballendmesh = bpy.data.meshes.new('WholeRoundedBallEndMesh')
me_wholeroundedballendmesh.from_pydata([(-0.1085, -0.07964, 0.01), (-0.0915, -0.07964, 0.014), (-0.09208, -0.07524, 0.014), (-0.09378, -0.07114, 0.014), (-0.09648, -0.06762, 0.014), (-0.1, -0.06492, 0.014), (-0.1041, -0.06322, 0.014), (-0.1085, -0.06264, 0.014), (-0.1129, -0.06322, 0.014), (-0.117, -0.06492, 0.014), (-0.1205, -0.06762, 0.014), (-0.1232, -0.07114, 0.014), (-0.1249, -0.07524, 0.014), (-0.1255, -0.07964, 0.014), (-0.1249, -0.08404, 0.014), (-0.1232, -0.08814, 0.014), (-0.1205, -0.09166, 0.014), (-0.117, -0.09436, 0.014), (-0.1129, -0.09606, 0.014), (-0.1085, -0.09664, 0.014), (-0.1041, -0.09606, 0.014), (-0.1, -0.09436, 0.014), (-0.09648, -0.09166, 0.014), (-0.09378, -0.08814, 0.014), (-0.09208, -0.08404, 0.014), (-0.0805, -0.07964, 0.024), (-0.08145, -0.07239, 0.024), (-0.08425, -0.06564, 0.024), (-0.0887, -0.05984, 0.024), (-0.0945, -0.05539, 0.024), (-0.1013, -0.05259, 0.024), (-0.1085, -0.05164, 0.024), (-0.1157, -0.05259, 0.024), (-0.1225, -0.05539, 0.024), (-0.1283, -0.05984, 0.024), (-0.1327, -0.06564, 0.024), (-0.1355, -0.07239, 0.024), (-0.1365, -0.07964, 0.024), (-0.1355, -0.08689, 0.024), (-0.1327, -0.09364, 0.024), (-0.1283, -0.09944, 0.024), (-0.1225, -0.1039, 0.024), (-0.1157, -0.1067, 0.024), (-0.1085, -0.1076, 0.024), (-0.1013, -0.1067, 0.024), (-0.0945, -0.1039, 0.024), (-0.0887, -0.09944, 0.024), (-0.08425, -0.09364, 0.024), (-0.08145, -0.08689, 0.024), (-0.0755, -0.07964, 0.043), (-0.07662, -0.0711, 0.043), (-0.07992, -0.06314, 0.043), (-0.08517, -0.05631, 0.043), (-0.092, -0.05106, 0.043), (-0.09996, -0.04776, 0.043), (-0.1085, -0.04664, 0.043), (-0.117, -0.04776, 0.043), (-0.125, -0.05106, 0.043), (-0.1318, -0.05631, 0.043), (-0.1371, -0.06314, 0.043), (-0.1404, -0.0711, 0.043), (-0.1415, -0.07964, 0.043), (-0.1404, -0.08818, 0.043), (-0.1371, -0.09614, 0.043), (-0.1318, -0.103, 0.043), (-0.125, -0.1082, 0.043), (-0.117, -0.1115, 0.043), (-0.1085, -0.1126, 0.043), (-0.09996, -0.1115, 0.043), (-0.092, -0.1082, 0.043), (-0.08517, -0.103, 0.043), (-0.07992, -0.09614, 0.043), (-0.07662, -0.08818, 0.043), (-0.0805, -0.07964, 0.062), (-0.08145, -0.07239, 0.062), (-0.08425, -0.06564, 0.062), (-0.0887, -0.05984, 0.062), (-0.0945, -0.05539, 0.062), (-0.1013, -0.05259, 0.062), (-0.1085, -0.05164, 0.062), (-0.1157, -0.05259, 0.062), (-0.1225, -0.05539, 0.062), (-0.1283, -0.05984, 0.062), (-0.1327, -0.06564, 0.062), (-0.1355, -0.07239, 0.062), (-0.1365, -0.07964, 0.062), (-0.1355, -0.08689, 0.062), (-0.1327, -0.09364, 0.062), (-0.1283, -0.09944, 0.062), (-0.1225, -0.1039, 0.062), (-0.1157, -0.1067, 0.062), (-0.1085, -0.1076, 0.062), (-0.1013, -0.1067, 0.062), (-0.0945, -0.1039, 0.062), (-0.0887, -0.09944, 0.062), (-0.08425, -0.09364, 0.062), (-0.08145, -0.08689, 0.062), (-0.0915, -0.07964, 0.072), (-0.09208, -0.07524, 0.072), (-0.09378, -0.07114, 0.072), (-0.09648, -0.06762, 0.072), (-0.1, -0.06492, 0.072), (-0.1041, -0.06322, 0.072), (-0.1085, -0.06264, 0.072), (-0.1129, -0.06322, 0.072), (-0.117, -0.06492, 0.072), (-0.1205, -0.06762, 0.072), (-0.1232, -0.07114, 0.072), (-0.1249, -0.07524, 0.072), (-0.1255, -0.07964, 0.072), (-0.1249, -0.08404, 0.072), (-0.1232, -0.08814, 0.072), (-0.1205, -0.09166, 0.072), (-0.117, -0.09436, 0.072), (-0.1129, -0.09606, 0.072), (-0.1085, -0.09664, 0.072), (-0.1041, -0.09606, 0.072), (-0.1, -0.09436, 0.072), (-0.09648, -0.09166, 0.072), (-0.09378, -0.08814, 0.072), (-0.09208, -0.08404, 0.072), (-0.1085, -0.07964, 0.076)], [], [(0, 2, 1), (0, 3, 2), (0, 4, 3), (0, 5, 4), (0, 6, 5), (0, 7, 6), (0, 8, 7), (0, 9, 8), (0, 10, 9), (0, 11, 10), (0, 12, 11), (0, 13, 12), (0, 14, 13), (0, 15, 14), (0, 16, 15), (0, 17, 16), (0, 18, 17), (0, 19, 18), (0, 20, 19), (0, 21, 20), (0, 22, 21), (0, 23, 22), (0, 24, 23), (0, 1, 24), (1, 2, 26), (1, 26, 25), (2, 3, 27), (2, 27, 26), (3, 4, 28), (3, 28, 27), (4, 5, 29), (4, 29, 28), (5, 6, 30), (5, 30, 29), (6, 7, 31), (6, 31, 30), (7, 8, 32), (7, 32, 31), (8, 9, 33), (8, 33, 32), (9, 10, 34), (9, 34, 33), (10, 11, 35), (10, 35, 34), (11, 12, 36), (11, 36, 35), (12, 13, 37), (12, 37, 36), (13, 14, 38), (13, 38, 37), (14, 15, 39), (14, 39, 38), (15, 16, 40), (15, 40, 39), (16, 17, 41), (16, 41, 40), (17, 18, 42), (17, 42, 41), (18, 19, 43), (18, 43, 42), (19, 20, 44), (19, 44, 43), (20, 21, 45), (20, 45, 44), (21, 22, 46), (21, 46, 45), (22, 23, 47), (22, 47, 46), (23, 24, 48), (23, 48, 47), (24, 1, 25), (24, 25, 48), (25, 26, 50), (25, 50, 49), (26, 27, 51), (26, 51, 50), (27, 28, 52), (27, 52, 51), (28, 29, 53), (28, 53, 52), (29, 30, 54), (29, 54, 53), (30, 31, 55), (30, 55, 54), (31, 32, 56), (31, 56, 55), (32, 33, 57), (32, 57, 56), (33, 34, 58), (33, 58, 57), (34, 35, 59), (34, 59, 58), (35, 36, 60), (35, 60, 59), (36, 37, 61), (36, 61, 60), (37, 38, 62), (37, 62, 61), (38, 39, 63), (38, 63, 62), (39, 40, 64), (39, 64, 63), (40, 41, 65), (40, 65, 64), (41, 42, 66), (41, 66, 65), (42, 43, 67), (42, 67, 66), (43, 44, 68), (43, 68, 67), (44, 45, 69), (44, 69, 68), (45, 46, 70), (45, 70, 69), (46, 47, 71), (46, 71, 70), (47, 48, 72), (47, 72, 71), (48, 25, 49), (48, 49, 72), (49, 50, 74), (49, 74, 73), (50, 51, 75), (50, 75, 74), (51, 52, 76), (51, 76, 75), (52, 53, 77), (52, 77, 76), (53, 54, 78), (53, 78, 77), (54, 55, 79), (54, 79, 78), (55, 56, 80), (55, 80, 79), (56, 57, 81), (56, 81, 80), (57, 58, 82), (57, 82, 81), (58, 59, 83), (58, 83, 82), (59, 60, 84), (59, 84, 83), (60, 61, 85), (60, 85, 84), (61, 62, 86), (61, 86, 85), (62, 63, 87), (62, 87, 86), (63, 64, 88), (63, 88, 87), (64, 65, 89), (64, 89, 88), (65, 66, 90), (65, 90, 89), (66, 67, 91), (66, 91, 90), (67, 68, 92), (67, 92, 91), (68, 69, 93), (68, 93, 92), (69, 70, 94), (69, 94, 93), (70, 71, 95), (70, 95, 94), (71, 72, 96), (71, 96, 95), (72, 49, 73), (72, 73, 96), (73, 74, 98), (73, 98, 97), (74, 75, 99), (74, 99, 98), (75, 76, 100), (75, 100, 99), (76, 77, 101), (76, 101, 100), (77, 78, 102), (77, 102, 101), (78, 79, 103), (78, 103, 102), (79, 80, 104), (79, 104, 103), (80, 81, 105), (80, 105, 104), (81, 82, 106), (81, 106, 105), (82, 83, 107), (82, 107, 106), (83, 84, 108), (83, 108, 107), (84, 85, 109), (84, 109, 108), (85, 86, 110), (85, 110, 109), (86, 87, 111), (86, 111, 110), (87, 88, 112), (87, 112, 111), (88, 89, 113), (88, 113, 112), (89, 90, 114), (89, 114, 113), (90, 91, 115), (90, 115, 114), (91, 92, 116), (91, 116, 115), (92, 93, 117), (92, 117, 116), (93, 94, 118), (93, 118, 117), (94, 95, 119), (94, 119, 118), (95, 96, 120), (95, 120, 119), (96, 73, 97), (96, 97, 120), (97, 98, 121), (98, 99, 121), (99, 100, 121), (100, 101, 121), (101, 102, 121), (102, 103, 121), (103, 104, 121), (104, 105, 121), (105, 106, 121), (106, 107, 121), (107, 108, 121), (108, 109, 121), (109, 110, 121), (110, 111, 121), (111, 112, 121), (112, 113, 121), (113, 114, 121), (114, 115, 121), (115, 116, 121), (116, 117, 121), (117, 118, 121), (118, 119, 121), (119, 120, 121), (120, 97, 121)])
me_wholeroundedballendmesh.polygons.foreach_set('material_index', [1, 1, 1, 1, 1, 1, 1, 1, 1, 1, 1, 1, 1, 1, 1, 1, 1, 1, 1, 1, 1, 1, 1, 1, 1, 1, 1, 1, 1, 1, 1, 1, 1, 1, 1, 1, 1, 1, 1, 1, 1, 1, 1, 1, 1, 1, 1, 1, 1, 1, 1, 1, 1, 1, 1, 1, 1, 1, 1, 1, 1, 1, 1, 1, 1, 1, 1, 1, 1, 1, 1, 1, 1, 1, 1, 1, 1, 1, 1, 1, 1, 1, 1, 1, 1, 1, 1, 1, 1, 1, 1, 1, 1, 1, 1, 1, 1, 1, 1, 1, 1, 1, 1, 1, 1, 1, 1, 1, 1, 1, 1, 1, 1, 1, 1, 1, 1, 1, 1, 1, 1, 1, 1, 1, 1, 1, 1, 1, 1, 1, 1, 1, 1, 1, 1, 1, 1, 1, 1, 1, 1, 1, 1, 1, 1, 1, 1, 1, 1, 1, 1, 1, 1, 1, 1, 1, 1, 1, 1, 1, 1, 1, 1, 1, 1, 1, 1, 1, 1, 1, 1, 1, 1, 1, 1, 1, 1, 1, 1, 1, 1, 1, 1, 1, 1, 1, 1, 1, 1, 1, 1, 1, 1, 1, 1, 1, 1, 1, 1, 1, 1, 1, 1, 1, 1, 1, 1, 1, 1, 1, 1, 1, 1, 1, 1, 1, 1, 1, 1, 1, 1, 1, 1, 1, 1, 1, 1, 1, 1, 1, 1, 1, 1, 1, 1, 1, 1, 1, 1, 1])
me_wholeroundedballendmesh.materials.append(mat_wholeopenchamber_honeywood)
me_wholeroundedballendmesh.materials.append(mat_wholeballend_deepwarmwood)
me_wholeroundedballendmesh.materials.append(mat_wholereturnrodandtines_satinalloy)
me_wholeroundedballendmesh.materials.append(mat_wholefixedrootsleeve_darkwood)
me_wholeroundedballendmesh.update()
me_wholeboxrootsleevemesh = bpy.data.meshes.new('WholeBoxRootSleeveMesh')
me_wholeboxrootsleevemesh.from_pydata([(0.0805, -0.04364, 0.043), (0.07981, -0.04364, 0.04644), (0.07786, -0.04364, 0.04936), (0.07494, -0.04364, 0.05131), (0.0715, -0.04364, 0.052), (0.06806, -0.04364, 0.05131), (0.06514, -0.04364, 0.04936), (0.06319, -0.04364, 0.04644), (0.0625, -0.04364, 0.043), (0.06319, -0.04364, 0.03956), (0.06514, -0.04364, 0.03664), (0.06806, -0.04364, 0.03469), (0.0715, -0.04364, 0.034), (0.07494, -0.04364, 0.03469), (0.07786, -0.04364, 0.03664), (0.07981, -0.04364, 0.03956), (0.0805, -0.01964, 0.043), (0.07981, -0.01964, 0.04644), (0.07786, -0.01964, 0.04936), (0.07494, -0.01964, 0.05131), (0.0715, -0.01964, 0.052), (0.06806, -0.01964, 0.05131), (0.06514, -0.01964, 0.04936), (0.06319, -0.01964, 0.04644), (0.0625, -0.01964, 0.043), (0.06319, -0.01964, 0.03956), (0.06514, -0.01964, 0.03664), (0.06806, -0.01964, 0.03469), (0.0715, -0.01964, 0.034), (0.07494, -0.01964, 0.03469), (0.07786, -0.01964, 0.03664), (0.07981, -0.01964, 0.03956)], [], [(13, 14, 15), (12, 13, 15), (11, 12, 15), (10, 11, 15), (9, 10, 15), (8, 9, 15), (7, 8, 15), (6, 7, 15), (5, 6, 15), (4, 5, 15), (3, 4, 15), (2, 3, 15), (1, 2, 15), (0, 1, 15), (18, 17, 16), (19, 18, 16), (20, 19, 16), (21, 20, 16), (22, 21, 16), (23, 22, 16), (24, 23, 16), (25, 24, 16), (26, 25, 16), (27, 26, 16), (28, 27, 16), (29, 28, 16), (30, 29, 16), (31, 30, 16), (17, 1, 0), (16, 17, 0), (18, 2, 1), (17, 18, 1), (19, 3, 2), (18, 19, 2), (20, 4, 3), (19, 20, 3), (21, 5, 4), (20, 21, 4), (22, 6, 5), (21, 22, 5), (23, 7, 6), (22, 23, 6), (24, 8, 7), (23, 24, 7), (25, 9, 8), (24, 25, 8), (26, 10, 9), (25, 26, 9), (27, 11, 10), (26, 27, 10), (28, 12, 11), (27, 28, 11), (29, 13, 12), (28, 29, 12), (30, 14, 13), (29, 30, 13), (31, 15, 14), (30, 31, 14), (16, 0, 15), (31, 16, 15)])
me_wholeboxrootsleevemesh.polygons.foreach_set('material_index', [3, 3, 3, 3, 3, 3, 3, 3, 3, 3, 3, 3, 3, 3, 3, 3, 3, 3, 3, 3, 3, 3, 3, 3, 3, 3, 3, 3, 3, 3, 3, 3, 3, 3, 3, 3, 3, 3, 3, 3, 3, 3, 3, 3, 3, 3, 3, 3, 3, 3, 3, 3, 3, 3, 3, 3, 3, 3, 3, 3])
me_wholeboxrootsleevemesh.materials.append(mat_wholeopenchamber_honeywood)
me_wholeboxrootsleevemesh.materials.append(mat_wholeballend_deepwarmwood)
me_wholeboxrootsleevemesh.materials.append(mat_wholereturnrodandtines_satinalloy)
me_wholeboxrootsleevemesh.materials.append(mat_wholefixedrootsleeve_darkwood)
me_wholeboxrootsleevemesh.update()

# ---- objects
ob_wholegroundfootopenfrontblindtinechamber = bpy.data.objects.new('WholeGroundFootOpenFrontBlindTineChamber', me_wholegroundfootopenfrontblindtinechambermesh)
ob_wholeroofrootedshorttine_00 = bpy.data.objects.new('WholeRoofRootedShortTine_00', me_wholeroofrootedshorttine_00mesh)
ob_wholeroofrootedshorttine_01 = bpy.data.objects.new('WholeRoofRootedShortTine_01', me_wholeroofrootedshorttine_01mesh)
ob_wholeroofrootedshorttine_02 = bpy.data.objects.new('WholeRoofRootedShortTine_02', me_wholeroofrootedshorttine_02mesh)
ob_wholeroofrootedshorttine_03 = bpy.data.objects.new('WholeRoofRootedShortTine_03', me_wholeroofrootedshorttine_03mesh)
ob_wholeroofrootedshorttine_04 = bpy.data.objects.new('WholeRoofRootedShortTine_04', me_wholeroofrootedshorttine_04mesh)
ob_wholeroofrootedshorttine_05 = bpy.data.objects.new('WholeRoofRootedShortTine_05', me_wholeroofrootedshorttine_05mesh)
ob_wholecontinuousbroadureturnrod = bpy.data.objects.new('WholeContinuousBroadUReturnRod', me_wholecontinuousbroadureturnrodmesh)
ob_wholeroundedballend = bpy.data.objects.new('WholeRoundedBallEnd', me_wholeroundedballendmesh)
ob_wholeboxrootsleeve = bpy.data.objects.new('WholeBoxRootSleeve', me_wholeboxrootsleevemesh)

# ---- transforms, parenting, visibility, modifiers, constraints
ob_wholegroundfootopenfrontblindtinechamber.location = (0.0, 0.0, 0.0)
ob_wholeroofrootedshorttine_00.location = (0.0, 0.0, 0.0)
ob_wholeroofrootedshorttine_01.location = (0.0, 0.0, 0.0)
ob_wholeroofrootedshorttine_02.location = (0.0, 0.0, 0.0)
ob_wholeroofrootedshorttine_03.location = (0.0, 0.0, 0.0)
ob_wholeroofrootedshorttine_04.location = (0.0, 0.0, 0.0)
ob_wholeroofrootedshorttine_05.location = (0.0, 0.0, 0.0)
ob_wholecontinuousbroadureturnrod.location = (0.0, 0.0, 0.0)
ob_wholeroundedballend.location = (0.0, 0.0, 0.0)
ob_wholeboxrootsleeve.location = (0.0, 0.0, 0.0)

# ---- collection membership
scene.collection.objects.link(ob_wholegroundfootopenfrontblindtinechamber)
scene.collection.objects.link(ob_wholeroofrootedshorttine_00)
scene.collection.objects.link(ob_wholeroofrootedshorttine_01)
scene.collection.objects.link(ob_wholeroofrootedshorttine_02)
scene.collection.objects.link(ob_wholeroofrootedshorttine_03)
scene.collection.objects.link(ob_wholeroofrootedshorttine_04)
scene.collection.objects.link(ob_wholeroofrootedshorttine_05)
scene.collection.objects.link(ob_wholecontinuousbroadureturnrod)
scene.collection.objects.link(ob_wholeroundedballend)
scene.collection.objects.link(ob_wholeboxrootsleeve)

# ---- scene / render settings (as saved in the file)
scene.frame_start = 1; scene.frame_end = 250; scene.frame_set(1)
scene.render.engine = 'CYCLES'
scene.render.resolution_x = 640
scene.render.resolution_y = 640
scene.render.use_compositing = False
scene.cycles.use_denoising = False
scene.cycles.samples = 128
scene.cycles.use_adaptive_sampling = False
bpy.context.view_layer.update()

# ---- added for rendering (the .blend has no active camera and no usable light): camera, sun
cam_auto = bpy.data.cameras.new('AutoCamera')
cam_auto.lens = 50.0
cam_auto.sensor_width = 36.0
cam_auto.clip_end = 1000.0
ob_auto_camera = bpy.data.objects.new('AutoCamera', cam_auto)
scene.collection.objects.link(ob_auto_camera)
ob_auto_camera.location = (0.362748, -0.435298, 0.330199)
ob_auto_camera.rotation_euler = (1.09748, -7.21219e-08, 0.694738)
scene.camera = ob_auto_camera
light_auto_sun = bpy.data.lights.new('AutoSun', 'SUN')
light_auto_sun.energy = 3.0
light_auto_sun.angle = 0.0523599
ob_auto_sun = bpy.data.objects.new('AutoSun', light_auto_sun)
scene.collection.objects.link(ob_auto_sun)
ob_auto_sun.rotation_euler = (0.872665, 0.174533, 0.523599)
bpy.context.view_layer.update()
